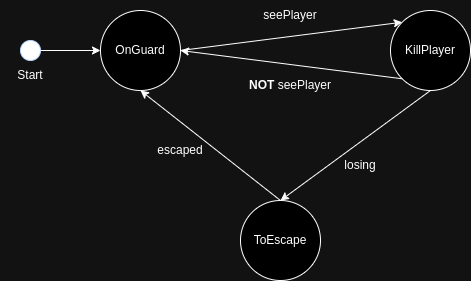

The diagram above was exported from draw.io. Its source (the exported page's mxGraphModel, read from the mxfile embedded in the PNG):
<mxGraphModel dx="1432" dy="857" grid="1" gridSize="10" guides="1" tooltips="1" connect="1" arrows="1" fold="1" page="1" pageScale="1" pageWidth="850" pageHeight="1100" math="0" shadow="0">
  <root>
    <mxCell id="0" />
    <mxCell id="1" parent="0" />
    <mxCell id="bkfx4FwXr-KOHhvh10yt-1" value="" style="ellipse;whiteSpace=wrap;html=1;aspect=fixed;" parent="1" vertex="1">
      <mxGeometry x="140" y="160" width="80" height="80" as="geometry" />
    </mxCell>
    <mxCell id="bkfx4FwXr-KOHhvh10yt-2" value="OnGuard" style="text;html=1;strokeColor=none;fillColor=none;align=center;verticalAlign=middle;whiteSpace=wrap;rounded=0;" parent="1" vertex="1">
      <mxGeometry x="150" y="185" width="60" height="30" as="geometry" />
    </mxCell>
    <mxCell id="bkfx4FwXr-KOHhvh10yt-3" value="" style="ellipse;whiteSpace=wrap;html=1;aspect=fixed;" parent="1" vertex="1">
      <mxGeometry x="430" y="160" width="80" height="80" as="geometry" />
    </mxCell>
    <mxCell id="bkfx4FwXr-KOHhvh10yt-4" value="KillPlayer" style="text;html=1;strokeColor=none;fillColor=none;align=center;verticalAlign=middle;whiteSpace=wrap;rounded=0;" parent="1" vertex="1">
      <mxGeometry x="440" y="185" width="60" height="30" as="geometry" />
    </mxCell>
    <mxCell id="bkfx4FwXr-KOHhvh10yt-5" value="" style="endArrow=classic;html=1;rounded=0;exitX=1;exitY=0.5;exitDx=0;exitDy=0;entryX=0;entryY=0;entryDx=0;entryDy=0;" parent="1" source="bkfx4FwXr-KOHhvh10yt-1" target="bkfx4FwXr-KOHhvh10yt-3" edge="1">
      <mxGeometry width="50" height="50" relative="1" as="geometry">
        <mxPoint x="400" y="440" as="sourcePoint" />
        <mxPoint x="450" y="390" as="targetPoint" />
      </mxGeometry>
    </mxCell>
    <mxCell id="bkfx4FwXr-KOHhvh10yt-6" value="seePlayer" style="text;html=1;strokeColor=none;fillColor=none;align=center;verticalAlign=middle;whiteSpace=wrap;rounded=0;" parent="1" vertex="1">
      <mxGeometry x="250" y="150" width="160" height="30" as="geometry" />
    </mxCell>
    <mxCell id="bkfx4FwXr-KOHhvh10yt-7" value="" style="ellipse;whiteSpace=wrap;html=1;aspect=fixed;" parent="1" vertex="1">
      <mxGeometry x="280" y="350" width="80" height="80" as="geometry" />
    </mxCell>
    <mxCell id="bkfx4FwXr-KOHhvh10yt-8" value="" style="endArrow=classic;html=1;rounded=0;exitX=0.5;exitY=1;exitDx=0;exitDy=0;entryX=0.5;entryY=0;entryDx=0;entryDy=0;" parent="1" source="bkfx4FwXr-KOHhvh10yt-3" target="bkfx4FwXr-KOHhvh10yt-7" edge="1">
      <mxGeometry width="50" height="50" relative="1" as="geometry">
        <mxPoint x="400" y="440" as="sourcePoint" />
        <mxPoint x="450" y="390" as="targetPoint" />
      </mxGeometry>
    </mxCell>
    <mxCell id="bkfx4FwXr-KOHhvh10yt-10" value="" style="endArrow=classic;html=1;rounded=0;exitX=0;exitY=1;exitDx=0;exitDy=0;entryX=1;entryY=0.5;entryDx=0;entryDy=0;" parent="1" source="bkfx4FwXr-KOHhvh10yt-3" target="bkfx4FwXr-KOHhvh10yt-1" edge="1">
      <mxGeometry width="50" height="50" relative="1" as="geometry">
        <mxPoint x="480" y="250" as="sourcePoint" />
        <mxPoint x="480" y="390" as="targetPoint" />
      </mxGeometry>
    </mxCell>
    <mxCell id="bkfx4FwXr-KOHhvh10yt-11" value="&lt;b&gt;NOT&lt;/b&gt; seePlayer" style="text;html=1;strokeColor=none;fillColor=none;align=center;verticalAlign=middle;whiteSpace=wrap;rounded=0;" parent="1" vertex="1">
      <mxGeometry x="250" y="220" width="160" height="30" as="geometry" />
    </mxCell>
    <mxCell id="bkfx4FwXr-KOHhvh10yt-12" value="ToEscape" style="text;html=1;strokeColor=none;fillColor=none;align=center;verticalAlign=middle;whiteSpace=wrap;rounded=0;" parent="1" vertex="1">
      <mxGeometry x="290" y="375" width="60" height="30" as="geometry" />
    </mxCell>
    <mxCell id="bkfx4FwXr-KOHhvh10yt-13" value="losing" style="text;html=1;strokeColor=none;fillColor=none;align=center;verticalAlign=middle;whiteSpace=wrap;rounded=0;" parent="1" vertex="1">
      <mxGeometry x="320" y="300" width="160" height="30" as="geometry" />
    </mxCell>
    <mxCell id="bkfx4FwXr-KOHhvh10yt-14" value="" style="endArrow=classic;html=1;rounded=0;entryX=0.5;entryY=1;entryDx=0;entryDy=0;exitX=0.5;exitY=0;exitDx=0;exitDy=0;" parent="1" source="bkfx4FwXr-KOHhvh10yt-7" target="bkfx4FwXr-KOHhvh10yt-1" edge="1">
      <mxGeometry width="50" height="50" relative="1" as="geometry">
        <mxPoint x="260" y="310" as="sourcePoint" />
        <mxPoint x="330" y="360" as="targetPoint" />
      </mxGeometry>
    </mxCell>
    <mxCell id="bkfx4FwXr-KOHhvh10yt-15" value="escaped" style="text;html=1;strokeColor=none;fillColor=none;align=center;verticalAlign=middle;whiteSpace=wrap;rounded=0;" parent="1" vertex="1">
      <mxGeometry x="140" y="285" width="160" height="30" as="geometry" />
    </mxCell>
    <mxCell id="bkfx4FwXr-KOHhvh10yt-16" value="" style="ellipse;whiteSpace=wrap;html=1;aspect=fixed;fillColor=#000000;fontColor=#ffffff;strokeColor=#001DBC;" parent="1" vertex="1">
      <mxGeometry x="60" y="190" width="20" height="20" as="geometry" />
    </mxCell>
    <mxCell id="bkfx4FwXr-KOHhvh10yt-17" value="" style="endArrow=classic;html=1;rounded=0;entryX=0;entryY=0.5;entryDx=0;entryDy=0;exitX=1;exitY=0.5;exitDx=0;exitDy=0;" parent="1" source="bkfx4FwXr-KOHhvh10yt-16" target="bkfx4FwXr-KOHhvh10yt-1" edge="1">
      <mxGeometry width="50" height="50" relative="1" as="geometry">
        <mxPoint x="330" y="360" as="sourcePoint" />
        <mxPoint x="190" y="250" as="targetPoint" />
      </mxGeometry>
    </mxCell>
    <mxCell id="bkfx4FwXr-KOHhvh10yt-18" value="Start" style="text;html=1;strokeColor=none;fillColor=none;align=center;verticalAlign=middle;whiteSpace=wrap;rounded=0;" parent="1" vertex="1">
      <mxGeometry x="40" y="210" width="60" height="30" as="geometry" />
    </mxCell>
  </root>
</mxGraphModel>